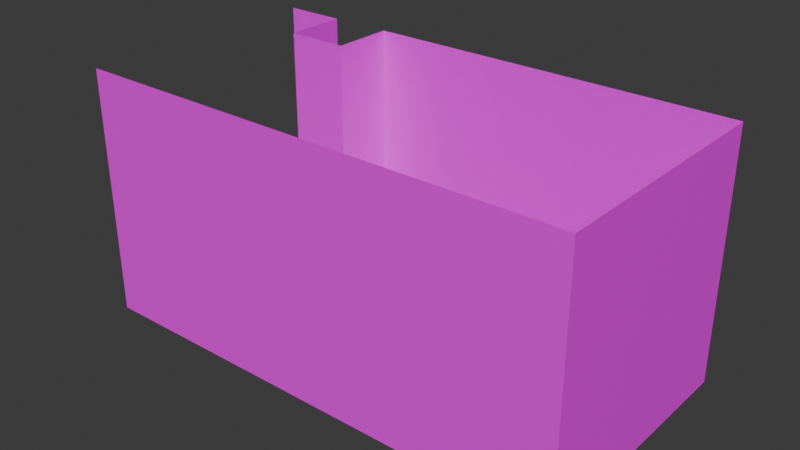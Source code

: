 # Source: level01-v2.blend  (saved by Blender 4.1.24; exported with 4.5.12 LTS)
import bpy
from mathutils import Matrix  # noqa: F401  (used for matrix-valued properties, if any)

bpy.ops.wm.read_factory_settings(use_empty=True)
scene = bpy.context.scene
scene.name = 'Scene'

# ---- collections
col_collection = bpy.data.collections.new('Collection'); scene.collection.children.link(col_collection)

# ---- images (referenced by path relative to the original .blend; pixels are not part of the script)
import os
ASSET_DIR = os.environ.get("B2B_ASSET_DIR", "")  # directory of the original .blend (textures are referenced by path, not embedded)
HERE = os.path.dirname(os.path.abspath(__file__))  # packed textures are extracted next to this script under _unpacked/

def load_image(name, relpath, width, height, colorspace="sRGB"):
    """Load a texture the original file referenced (path relative to the .blend, or extracted next to this script)."""
    p = next((c for c in (os.path.join(HERE, relpath), os.path.join(ASSET_DIR, relpath)) if relpath and os.path.exists(c)), "")
    if p:
        img = bpy.data.images.load(p, check_existing=True)
        img.name = name
    else:  # same state as the original file: an image datablock whose file is absent (Cycles renders it pink)
        img = bpy.data.images.new(name, width, height)
        img.source = "FILE"
        img.filepath = "//" + (relpath or name)
    img.colorspace_settings.name = colorspace
    return img
img_textures_lvl01_v3_png = load_image('textures_lvl01_v3.png', 'textures_lvl01_v3.png', 1024, 1024, 'sRGB')

# ---- materials (node trees are filled in below, after node groups)
mat_material = bpy.data.materials.new('Material')
mat_material.alpha_threshold = 0.0
mat_material.use_backface_culling = True
mat_material.use_transparent_shadow = False
mat_material.roughness = 0.5
mat_material.line_color = (0.0, 0.0, 0.0, 1.0)

# ---- material node trees
mat_material.use_nodes = True; mat_material.node_tree.nodes.clear()
_N = mat_material.node_tree.nodes; _L = mat_material.node_tree.links
n0 = _N.new('ShaderNodeOutputMaterial'); n0.name = 'Material Output'; n0.location = (300, 300)
n1 = _N.new('ShaderNodeBsdfPrincipled'); n1.name = 'Principled BSDF'; n1.location = (10, 300)
n1.inputs[3].default_value = 1.45
n2 = _N.new('ShaderNodeTexImage'); n2.name = 'Image Texture'; n2.location = (-280, 280)
n2.image = img_textures_lvl01_v3_png
n2.interpolation = 'Closest'
_L.new(n1.outputs[0], n0.inputs[0])
_L.new(n2.outputs[0], n1.inputs[0])
n0.is_active_output = True

# ---- world
world_world = bpy.data.worlds.new('World'); scene.world = world_world
world_world.use_nodes = True; world_world.node_tree.nodes.clear()
_N = world_world.node_tree.nodes; _L = world_world.node_tree.links
n0 = _N.new('ShaderNodeOutputWorld'); n0.name = 'World Output'; n0.location = (300, 300)
n1 = _N.new('ShaderNodeBackground'); n1.name = 'Background'; n1.location = (10, 300)
n1.inputs[0].default_value = (0.05088, 0.05088, 0.05088, 1.0)
_L.new(n1.outputs[0], n0.inputs[0])
n0.is_active_output = True
world_world.color = (0.05088, 0.05088, 0.05088)
world_world.use_sun_shadow = False
world_world.sun_shadow_jitter_overblur = 0.0

# ---- meshes
me_plane_001 = bpy.data.meshes.new('Plane.001')
me_plane_001.from_pydata([(-4.0, -4.0, 0.0), (-4.0, -2.0, 0.0), (-4.0, 0.0, 0.0), (-4.0, 2.0, 0.0), (-4.0, 4.0, 0.0), (-2.0, -4.0, 0.0), (-2.0, -2.0, 0.0), (-2.0, 0.0, 0.0), (-2.0, 2.0, 0.0), (-2.0, 4.0, 0.0), (0.0, -4.0, 0.0), (0.0, -2.0, 0.0), (0.0, 0.0, 0.0), (0.0, 2.0, 0.0), (0.0, 4.0, 0.0), (2.0, -4.0, 0.0), (2.0, -2.0, 0.0), (2.0, 0.0, 0.0), (2.0, 2.0, 0.0), (2.0, 4.0, 0.0), (4.0, -4.0, 0.0), (4.0, -2.0, 0.0), (4.0, 0.0, 0.0), (4.0, 2.0, 0.0), (4.0, 4.0, 0.0)], [], [(15, 20, 21, 16), (16, 21, 22, 17), (17, 22, 23, 18), (18, 23, 24, 19), (10, 15, 16, 11), (11, 16, 17, 12), (12, 17, 18, 13), (13, 18, 19, 14), (5, 10, 11, 6), (6, 11, 12, 7), (7, 12, 13, 8), (8, 13, 14, 9), (0, 5, 6, 1), (1, 6, 7, 2), (2, 7, 8, 3), (3, 8, 9, 4)])
_uv = me_plane_001.uv_layers.new(name='UVMap')
_uv.uv.foreach_set('vector', [0.7539, 0.5, 0.875, 0.5, 0.875, 0.625, 0.7539, 0.625, 0.7539, 0.625, 0.875, 0.625, 0.875, 0.7461, 0.7539, 0.7461, 0.7539, 0.5, 0.875, 0.5, 0.875, 0.625, 0.7539, 0.625, 0.7539, 0.625, 0.875, 0.625, 0.875, 0.7461, 0.7539, 0.7461, 0.875, 0.5, 1.0, 0.5, 1.0, 0.625, 0.875, 0.625, 0.875, 0.625, 1.0, 0.625, 1.0, 0.7461, 0.875, 0.7461, 0.875, 0.5, 1.0, 0.5, 1.0, 0.625, 0.875, 0.625, 0.875, 0.625, 1.0, 0.625, 1.0, 0.7461, 0.875, 0.7461, 0.7539, 0.5, 0.875, 0.5, 0.875, 0.625, 0.7539, 0.625, 0.7539, 0.625, 0.875, 0.625, 0.875, 0.7461, 0.7539, 0.7461, 0.7539, 0.5, 0.875, 0.5, 0.875, 0.625, 0.7539, 0.625, 0.7539, 0.625, 0.875, 0.625, 0.875, 0.7461, 0.7539, 0.7461, 0.875, 0.5, 1.0, 0.5, 1.0, 0.625, 0.875, 0.625, 0.875, 0.625, 1.0, 0.625, 1.0, 0.7461, 0.875, 0.7461, 0.875, 0.5, 1.0, 0.5, 1.0, 0.625, 0.875, 0.625, 0.875, 0.625, 1.0, 0.625, 1.0, 0.7461, 0.875, 0.7461])
me_plane_001.materials.append(mat_material)
me_plane_001.update()
me_plane_002 = bpy.data.meshes.new('Plane.002')
me_plane_002.from_pydata([(-4.0, -4.0, 0.0), (-4.0, -2.0, 0.0), (-4.0, 0.0, 0.0), (-4.0, 2.0, 0.0), (-4.0, 4.0, 0.0), (-2.0, -4.0, 0.0), (-2.0, -2.0, 0.0), (-2.0, 0.0, 0.0), (-2.0, 2.0, 0.0), (-2.0, 4.0, 0.0), (0.0, -4.0, 0.0), (0.0, -2.0, 0.0), (0.0, 0.0, 0.0), (0.0, 2.0, 0.0), (0.0, 4.0, 0.0), (2.0, -4.0, 0.0), (2.0, -2.0, 0.0), (2.0, 0.0, 0.0), (2.0, 2.0, 0.0), (2.0, 4.0, 0.0), (4.0, -4.0, 0.0), (4.0, -2.0, 0.0), (4.0, 0.0, 0.0), (4.0, 2.0, 0.0), (4.0, 4.0, 0.0)], [], [(15, 20, 21, 16), (16, 21, 22, 17), (17, 22, 23, 18), (18, 23, 24, 19), (10, 15, 16, 11), (11, 16, 17, 12), (12, 17, 18, 13), (13, 18, 19, 14), (5, 10, 11, 6), (6, 11, 12, 7), (7, 12, 13, 8), (8, 13, 14, 9), (0, 5, 6, 1), (1, 6, 7, 2), (2, 7, 8, 3), (3, 8, 9, 4)])
_uv = me_plane_002.uv_layers.new(name='UVMap')
_uv.uv.foreach_set('vector', [0.7539, 0.5, 0.875, 0.5, 0.875, 0.625, 0.7539, 0.625, 0.7539, 0.625, 0.875, 0.625, 0.875, 0.7461, 0.7539, 0.7461, 0.7539, 0.5, 0.875, 0.5, 0.875, 0.625, 0.7539, 0.625, 0.7539, 0.625, 0.875, 0.625, 0.875, 0.7461, 0.7539, 0.7461, 0.875, 0.5, 1.0, 0.5, 1.0, 0.625, 0.875, 0.625, 0.875, 0.625, 1.0, 0.625, 1.0, 0.7461, 0.875, 0.7461, 0.875, 0.5, 1.0, 0.5, 1.0, 0.625, 0.875, 0.625, 0.875, 0.625, 1.0, 0.625, 1.0, 0.7461, 0.875, 0.7461, 0.7539, 0.5, 0.875, 0.5, 0.875, 0.625, 0.7539, 0.625, 0.7539, 0.625, 0.875, 0.625, 0.875, 0.7461, 0.7539, 0.7461, 0.7539, 0.5, 0.875, 0.5, 0.875, 0.625, 0.7539, 0.625, 0.7539, 0.625, 0.875, 0.625, 0.875, 0.7461, 0.7539, 0.7461, 0.875, 0.5, 1.0, 0.5, 1.0, 0.625, 0.875, 0.625, 0.875, 0.625, 1.0, 0.625, 1.0, 0.7461, 0.875, 0.7461, 0.875, 0.5, 1.0, 0.5, 1.0, 0.625, 0.875, 0.625, 0.875, 0.625, 1.0, 0.625, 1.0, 0.7461, 0.875, 0.7461])
me_plane_002.materials.append(mat_material)
me_plane_002.update()
me_plane_003 = bpy.data.meshes.new('Plane.003')
me_plane_003.from_pydata([(-4.0, -4.0, 0.0), (-4.0, -2.0, 0.0), (-4.0, 0.0, 0.0), (-4.0, 2.0, 0.0), (-4.0, 4.0, 0.0), (-2.0, -4.0, 0.0), (-2.0, -2.0, 0.0), (-2.0, 0.0, 0.0), (-2.0, 2.0, 0.0), (-2.0, 4.0, 0.0), (0.0, -4.0, 0.0), (0.0, -2.0, 0.0), (0.0, 0.0, 0.0), (0.0, 2.0, 0.0), (0.0, 4.0, 0.0), (2.0, -4.0, 0.0), (2.0, -2.0, 0.0), (2.0, 0.0, 0.0), (2.0, 2.0, 0.0), (2.0, 4.0, 0.0), (4.0, -4.0, 0.0), (4.0, -2.0, 0.0), (4.0, 0.0, 0.0), (4.0, 2.0, 0.0), (4.0, 4.0, 0.0)], [], [(15, 20, 21, 16), (16, 21, 22, 17), (17, 22, 23, 18), (18, 23, 24, 19), (10, 15, 16, 11), (11, 16, 17, 12), (12, 17, 18, 13), (13, 18, 19, 14), (5, 10, 11, 6), (6, 11, 12, 7), (7, 12, 13, 8), (8, 13, 14, 9), (0, 5, 6, 1), (1, 6, 7, 2), (2, 7, 8, 3), (3, 8, 9, 4)])
_uv = me_plane_003.uv_layers.new(name='UVMap')
_uv.uv.foreach_set('vector', [0.2539, 0.1289, 0.375, 0.1289, 0.375, 0.25, 0.2539, 0.25, 0.7539, 0.8789, 0.875, 0.8789, 0.875, 1.0, 0.7539, 1.0, 0.7539, 0.7539, 0.875, 0.7539, 0.875, 0.8789, 0.7539, 0.8789, 0.7539, 0.8789, 0.875, 0.8789, 0.875, 1.0, 0.7539, 1.0, 0.375, 0.1289, 0.5, 0.1289, 0.5, 0.25, 0.375, 0.25, 0.875, 0.8789, 1.0, 0.8789, 1.0, 1.0, 0.875, 1.0, 0.875, 0.7539, 1.0, 0.7539, 1.0, 0.8789, 0.875, 0.8789, 0.875, 0.8789, 1.0, 0.8789, 1.0, 1.0, 0.875, 1.0, 0.2539, 0.1289, 0.375, 0.1289, 0.375, 0.25, 0.2539, 0.25, 0.7539, 0.8789, 0.875, 0.8789, 0.875, 1.0, 0.7539, 1.0, 0.7539, 0.7539, 0.875, 0.7539, 0.875, 0.8789, 0.7539, 0.8789, 0.7539, 0.8789, 0.875, 0.8789, 0.875, 1.0, 0.7539, 1.0, 0.375, 0.1289, 0.5, 0.1289, 0.5, 0.25, 0.375, 0.25, 0.875, 0.8789, 1.0, 0.8789, 1.0, 1.0, 0.875, 1.0, 0.875, 0.7539, 1.0, 0.7539, 1.0, 0.8789, 0.875, 0.8789, 0.875, 0.8789, 1.0, 0.8789, 1.0, 1.0, 0.875, 1.0])
me_plane_003.materials.append(mat_material)
me_plane_003.update()
me_plane_004 = bpy.data.meshes.new('Plane.004')
me_plane_004.from_pydata([(-4.0, -4.0, 0.0), (-4.0, -2.0, 0.0), (-4.0, 0.0, 0.0), (-4.0, 2.0, 0.0), (-4.0, 4.0, 0.0), (-2.0, -4.0, 0.0), (-2.0, -2.0, 0.0), (-2.0, 0.0, 0.0), (-2.0, 2.0, 0.0), (-2.0, 4.0, 0.0), (0.0, -4.0, 0.0), (0.0, -2.0, 0.0), (0.0, 0.0, 0.0), (0.0, 2.0, 0.0), (0.0, 4.0, 0.0), (2.0, -4.0, 0.0), (2.0, -2.0, 0.0), (2.0, 0.0, 0.0), (2.0, 2.0, 0.0), (2.0, 4.0, 0.0), (4.0, -4.0, 0.0), (4.0, -2.0, 0.0), (4.0, 0.0, 0.0), (4.0, 2.0, 0.0), (4.0, 4.0, 0.0)], [], [(15, 20, 21, 16), (16, 21, 22, 17), (17, 22, 23, 18), (18, 23, 24, 19), (10, 15, 16, 11), (11, 16, 17, 12), (12, 17, 18, 13), (13, 18, 19, 14), (5, 10, 11, 6), (6, 11, 12, 7), (7, 12, 13, 8), (8, 13, 14, 9), (0, 5, 6, 1), (1, 6, 7, 2), (2, 7, 8, 3), (3, 8, 9, 4)])
_uv = me_plane_004.uv_layers.new(name='UVMap')
_uv.uv.foreach_set('vector', [0.2539, 0.1289, 0.375, 0.1289, 0.375, 0.25, 0.2539, 0.25, 0.7539, 0.8789, 0.875, 0.8789, 0.875, 1.0, 0.7539, 1.0, 0.7539, 0.7539, 0.875, 0.7539, 0.875, 0.8789, 0.7539, 0.8789, 0.7539, 0.8789, 0.875, 0.8789, 0.875, 1.0, 0.7539, 1.0, 0.375, 0.1289, 0.5, 0.1289, 0.5, 0.25, 0.375, 0.25, 0.875, 0.8789, 1.0, 0.8789, 1.0, 1.0, 0.875, 1.0, 0.875, 0.7539, 1.0, 0.7539, 1.0, 0.8789, 0.875, 0.8789, 0.875, 0.8789, 1.0, 0.8789, 1.0, 1.0, 0.875, 1.0, 0.2539, 0.1289, 0.375, 0.1289, 0.375, 0.25, 0.2539, 0.25, 0.7539, 0.8789, 0.875, 0.8789, 0.875, 1.0, 0.7539, 1.0, 0.7539, 0.7539, 0.875, 0.7539, 0.875, 0.8789, 0.7539, 0.8789, 0.7539, 0.8789, 0.875, 0.8789, 0.875, 1.0, 0.7539, 1.0, 0.375, 0.1289, 0.5, 0.1289, 0.5, 0.25, 0.375, 0.25, 0.875, 0.8789, 1.0, 0.8789, 1.0, 1.0, 0.875, 1.0, 0.875, 0.7539, 1.0, 0.7539, 1.0, 0.8789, 0.875, 0.8789, 0.875, 0.8789, 1.0, 0.8789, 1.0, 1.0, 0.875, 1.0])
me_plane_004.materials.append(mat_material)
me_plane_004.update()
me_plane_005 = bpy.data.meshes.new('Plane.005')
me_plane_005.from_pydata([(-4.0, -4.0, 0.0), (-4.0, -2.0, 0.0), (-4.0, 0.0, 0.0), (-4.0, 2.0, 0.0), (-4.0, 4.0, 0.0), (-2.0, -4.0, 0.0), (-2.0, -2.0, 0.0), (-2.0, 0.0, 0.0), (-2.0, 2.0, 0.0), (-2.0, 4.0, 0.0), (0.0, -4.0, 0.0), (0.0, -2.0, 0.0), (0.0, 0.0, 0.0), (0.0, 2.0, 0.0), (0.0, 4.0, 0.0), (2.0, -4.0, 0.0), (2.0, -2.0, 0.0), (2.0, 0.0, 0.0), (2.0, 2.0, 0.0), (2.0, 4.0, 0.0), (4.0, -4.0, 0.0), (4.0, -2.0, 0.0), (4.0, 0.0, 0.0), (4.0, 2.0, 0.0), (4.0, 4.0, 0.0)], [], [(15, 20, 21, 16), (16, 21, 22, 17), (17, 22, 23, 18), (18, 23, 24, 19), (10, 15, 16, 11), (11, 16, 17, 12), (12, 17, 18, 13), (13, 18, 19, 14), (5, 10, 11, 6), (6, 11, 12, 7), (7, 12, 13, 8), (8, 13, 14, 9), (0, 5, 6, 1), (1, 6, 7, 2), (2, 7, 8, 3), (3, 8, 9, 4)])
_uv = me_plane_005.uv_layers.new(name='UVMap')
_uv.uv.foreach_set('vector', [0.375, 0.1289, 0.5, 0.1289, 0.5, 0.25, 0.375, 0.25, 0.7539, 0.8789, 0.875, 0.8789, 0.875, 1.0, 0.7539, 1.0, 0.7539, 0.7539, 0.875, 0.7539, 0.875, 0.8789, 0.7539, 0.8789, 0.7539, 0.8789, 0.875, 0.8789, 0.875, 1.0, 0.7539, 1.0, 0.2539, 0.1289, 0.375, 0.1289, 0.375, 0.25, 0.2539, 0.25, 0.875, 0.8789, 1.0, 0.8789, 1.0, 1.0, 0.875, 1.0, 0.875, 0.7539, 1.0, 0.7539, 1.0, 0.8789, 0.875, 0.8789, 0.875, 0.8789, 1.0, 0.8789, 1.0, 1.0, 0.875, 1.0, 0.375, 0.1289, 0.5, 0.1289, 0.5, 0.25, 0.375, 0.25, 0.7539, 0.8789, 0.875, 0.8789, 0.875, 1.0, 0.7539, 1.0, 0.7539, 0.7539, 0.875, 0.7539, 0.875, 0.8789, 0.7539, 0.8789, 0.7539, 0.8789, 0.875, 0.8789, 0.875, 1.0, 0.7539, 1.0, 0.2539, 0.1289, 0.375, 0.1289, 0.375, 0.25, 0.2539, 0.25, 0.875, 0.8789, 1.0, 0.8789, 1.0, 1.0, 0.875, 1.0, 0.875, 0.7539, 1.0, 0.7539, 1.0, 0.8789, 0.875, 0.8789, 0.875, 0.8789, 1.0, 0.8789, 1.0, 1.0, 0.875, 1.0])
me_plane_005.materials.append(mat_material)
me_plane_005.update()
me_plane_006 = bpy.data.meshes.new('Plane.006')
me_plane_006.from_pydata([(-4.0, -4.0, 0.0), (-4.0, -2.0, 0.0), (-4.0, 0.0, 0.0), (-4.0, 2.0, 0.0), (-4.0, 4.0, 0.0), (-2.0, -4.0, 0.0), (-2.0, -2.0, 0.0), (-2.0, 0.0, 0.0), (-2.0, 2.0, 0.0), (-2.0, 4.0, 0.0), (0.0, -4.0, 0.0), (0.0, -2.0, 0.0), (0.0, 0.0, 0.0), (0.0, 2.0, 0.0), (0.0, 4.0, 0.0), (2.0, -4.0, 0.0), (2.0, -2.0, 0.0), (2.0, 0.0, 0.0), (2.0, 2.0, 0.0), (2.0, 4.0, 0.0), (4.0, -4.0, 0.0), (4.0, -2.0, 0.0), (4.0, 0.0, 0.0), (4.0, 2.0, 0.0), (4.0, 4.0, 0.0), (-2.0, -4.0, 2.0), (-2.0, -2.0, 2.0), (-2.0, 8.742e-08, 2.0), (-2.0, 2.0, 2.0), (-2.0, 4.0, 2.0), (-1.303e-06, -4.0, 2.0), (-1.303e-06, -2.0, 2.0), (-1.303e-06, 8.742e-08, 2.0), (-1.303e-06, 2.0, 2.0), (-1.303e-06, 4.0, 2.0)], [], [(15, 20, 21, 16), (16, 21, 22, 17), (17, 22, 23, 18), (18, 23, 24, 19), (10, 15, 16, 11), (11, 16, 17, 12), (12, 17, 18, 13), (13, 18, 19, 14), (8, 7, 27, 28), (11, 12, 32, 31), (7, 6, 26, 27), (10, 11, 31, 30), (0, 5, 6, 1), (1, 6, 7, 2), (2, 7, 8, 3), (3, 8, 9, 4), (25, 30, 31, 26), (26, 31, 32, 27), (27, 32, 33, 28), (28, 33, 34, 29), (12, 13, 33, 32), (9, 8, 28, 29), (6, 5, 25, 26), (13, 14, 34, 33)])
_uv = me_plane_006.uv_layers.new(name='UVMap')
_uv.uv.foreach_set('vector', [0.375, 0.1289, 0.5, 0.1289, 0.5, 0.25, 0.375, 0.25, 0.7539, 0.8789, 0.875, 0.8789, 0.875, 1.0, 0.7539, 1.0, 0.7539, 0.7539, 0.875, 0.7539, 0.875, 0.8789, 0.7539, 0.8789, 0.7539, 0.8789, 0.875, 0.8789, 0.875, 1.0, 0.7539, 1.0, 0.2539, 0.1289, 0.375, 0.1289, 0.375, 0.25, 0.2539, 0.25, 0.875, 0.8789, 1.0, 0.8789, 1.0, 1.0, 0.875, 1.0, 0.875, 0.7539, 1.0, 0.7539, 1.0, 0.8789, 0.875, 0.8789, 0.875, 0.8789, 1.0, 0.8789, 1.0, 1.0, 0.875, 1.0, 0.875, 1.0, 0.875, 0.875, 1.0, 0.875, 1.0, 1.0, 0.875, 1.0, 0.875, 0.875, 1.0, 0.875, 1.0, 1.0, 0.875, 1.0, 0.875, 0.875, 1.0, 0.875, 1.0, 1.0, 0.5, 0.1289, 0.5, 0.25, 0.375, 0.25, 0.375, 0.1289, 0.2539, 0.1289, 0.375, 0.1289, 0.375, 0.25, 0.2539, 0.25, 0.875, 0.8789, 1.0, 0.8789, 1.0, 1.0, 0.875, 1.0, 0.875, 0.7539, 1.0, 0.7539, 1.0, 0.8789, 0.875, 0.8789, 0.875, 0.8789, 1.0, 0.8789, 1.0, 1.0, 0.875, 1.0, 0.2539, 0.1289, 0.375, 0.1289, 0.375, 0.25, 0.2539, 0.25, 0.7539, 0.8789, 0.875, 0.8789, 0.875, 1.0, 0.7539, 1.0, 0.7539, 0.7539, 0.875, 0.7539, 0.875, 0.8789, 0.7539, 0.8789, 0.7539, 0.8789, 0.875, 0.8789, 0.875, 1.0, 0.7539, 1.0, 0.875, 1.0, 0.875, 0.875, 1.0, 0.875, 1.0, 1.0, 0.875, 1.0, 0.875, 0.875, 1.0, 0.875, 1.0, 1.0, 0.375, 0.25, 0.375, 0.1289, 0.5, 0.1289, 0.5, 0.25, 0.875, 1.0, 0.875, 0.875, 1.0, 0.875, 1.0, 1.0])
me_plane_006.materials.append(mat_material)
me_plane_006.update()
me_plane_007 = bpy.data.meshes.new('Plane.007')
me_plane_007.from_pydata([(-4.0, -4.0, 0.0), (-4.0, -2.0, 0.0), (-4.0, 0.0, 0.0), (-4.0, 2.0, 0.0), (-4.0, 4.0, 0.0), (-2.0, -4.0, 0.0), (-2.0, -2.0, 0.0), (-2.0, 0.0, 0.0), (-2.0, 2.0, 0.0), (-2.0, 4.0, 0.0), (0.0, -4.0, 0.0), (0.0, -2.0, 0.0), (0.0, 0.0, 0.0), (0.0, 2.0, 0.0), (0.0, 4.0, 0.0), (2.0, -4.0, 0.0), (2.0, -2.0, 0.0), (2.0, 0.0, 0.0), (2.0, 2.0, 0.0), (2.0, 4.0, 0.0), (4.0, -4.0, 0.0), (4.0, -2.0, 0.0), (4.0, 0.0, 0.0), (4.0, 2.0, 0.0), (4.0, 4.0, 0.0)], [], [(15, 20, 21, 16), (16, 21, 22, 17), (17, 22, 23, 18), (18, 23, 24, 19), (10, 15, 16, 11), (11, 16, 17, 12), (12, 17, 18, 13), (13, 18, 19, 14), (5, 10, 11, 6), (6, 11, 12, 7), (7, 12, 13, 8), (8, 13, 14, 9), (0, 5, 6, 1), (1, 6, 7, 2), (2, 7, 8, 3), (3, 8, 9, 4)])
_uv = me_plane_007.uv_layers.new(name='UVMap')
_uv.uv.foreach_set('vector', [0.2539, 0.1289, 0.375, 0.1289, 0.375, 0.25, 0.2539, 0.25, 0.7539, 0.8789, 0.875, 0.8789, 0.875, 1.0, 0.7539, 1.0, 0.7539, 0.7539, 0.875, 0.7539, 0.875, 0.8789, 0.7539, 0.8789, 0.7539, 0.8789, 0.875, 0.8789, 0.875, 1.0, 0.7539, 1.0, 0.375, 0.1289, 0.5, 0.1289, 0.5, 0.25, 0.375, 0.25, 0.875, 0.8789, 1.0, 0.8789, 1.0, 1.0, 0.875, 1.0, 0.875, 0.7539, 1.0, 0.7539, 1.0, 0.8789, 0.875, 0.8789, 0.875, 0.8789, 1.0, 0.8789, 1.0, 1.0, 0.875, 1.0, 0.2539, 0.1289, 0.375, 0.1289, 0.375, 0.25, 0.2539, 0.25, 0.7539, 0.8789, 0.875, 0.8789, 0.875, 1.0, 0.7539, 1.0, 0.7539, 0.7539, 0.875, 0.7539, 0.875, 0.8789, 0.7539, 0.8789, 0.7539, 0.8789, 0.875, 0.8789, 0.875, 1.0, 0.7539, 1.0, 0.375, 0.1289, 0.5, 0.1289, 0.5, 0.25, 0.375, 0.25, 0.875, 0.8789, 1.0, 0.8789, 1.0, 1.0, 0.875, 1.0, 0.875, 0.7539, 1.0, 0.7539, 1.0, 0.8789, 0.875, 0.8789, 0.875, 0.8789, 1.0, 0.8789, 1.0, 1.0, 0.875, 1.0])
me_plane_007.materials.append(mat_material)
me_plane_007.update()

# ---- objects
ob_cell_ground_1 = bpy.data.objects.new('cell_ground_1', me_plane_001)
ob_cell_ground_2 = bpy.data.objects.new('cell_ground_2', me_plane_002)
ob_cell_wall_1 = bpy.data.objects.new('cell_wall_1', me_plane_003)
ob_cell_wall_2 = bpy.data.objects.new('cell_wall_2', me_plane_004)
ob_cell_wall_4 = bpy.data.objects.new('cell_wall_4', me_plane_005)
ob_cell_wall_5 = bpy.data.objects.new('cell_wall_5', me_plane_006)
ob_cell_wall_3 = bpy.data.objects.new('cell_wall_3', me_plane_007)

# ---- transforms, parenting, visibility, modifiers, constraints
ob_cell_ground_1.location = (0.0, 0.0, 0.0)
ob_cell_ground_2.location = (-8.0, 0.0, 0.0)
ob_cell_wall_1.location = (-8.0, -4.0, 4.0)
ob_cell_wall_1.rotation_euler = (1.571, -0.0, 3.142)
ob_cell_wall_2.location = (0.0, -4.0, 4.0)
ob_cell_wall_2.rotation_euler = (1.571, -0.0, 3.142)
ob_cell_wall_4.location = (0.0, 4.0, 4.0)
ob_cell_wall_4.rotation_euler = (1.571, -0.0, 6.283)
ob_cell_wall_5.location = (-8.0, 4.0, 4.0)
ob_cell_wall_5.rotation_euler = (1.571, -0.0, 6.283)
ob_cell_wall_3.location = (4.0, 0.0, 4.0)
ob_cell_wall_3.rotation_euler = (1.571, -0.0, 4.712)

# ---- collection membership
col_collection.objects.link(ob_cell_ground_1)
col_collection.objects.link(ob_cell_ground_2)
col_collection.objects.link(ob_cell_wall_1)
col_collection.objects.link(ob_cell_wall_2)
col_collection.objects.link(ob_cell_wall_4)
col_collection.objects.link(ob_cell_wall_5)
col_collection.objects.link(ob_cell_wall_3)

# ---- scene / render settings (as saved in the file)
scene.frame_start = 1; scene.frame_end = 250; scene.frame_set(1)
scene.render.engine = 'BLENDER_EEVEE_NEXT'
scene.cycles.sampling_pattern = 'TABULATED_SOBOL'
scene.eevee.ray_tracing_options.trace_max_roughness = 0.0
bpy.context.view_layer.update()

# ---- added for rendering (the .blend has no active camera and no usable light): camera, sun
cam_auto = bpy.data.cameras.new('AutoCamera')
cam_auto.lens = 50.0
cam_auto.sensor_width = 36.0
cam_auto.clip_end = 1000.0
ob_auto_camera = bpy.data.objects.new('AutoCamera', cam_auto)
scene.collection.objects.link(ob_auto_camera)
ob_auto_camera.location = (14.1306, -21.7568, 18.5045)
ob_auto_camera.rotation_euler = (1.09748, -7.21219e-08, 0.694738)
scene.camera = ob_auto_camera
light_auto_sun = bpy.data.lights.new('AutoSun', 'SUN')
light_auto_sun.energy = 3.0
light_auto_sun.angle = 0.0523599
ob_auto_sun = bpy.data.objects.new('AutoSun', light_auto_sun)
scene.collection.objects.link(ob_auto_sun)
ob_auto_sun.rotation_euler = (0.872665, 0.174533, 0.523599)
bpy.context.view_layer.update()
